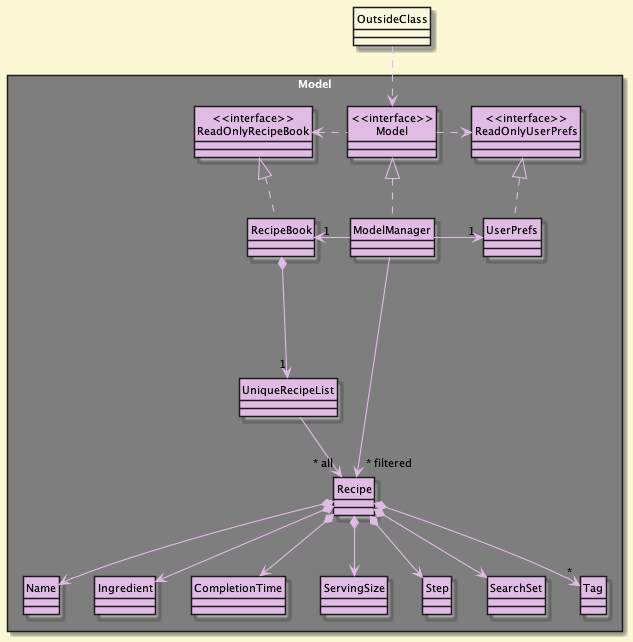

The diagram above was rendered by PlantUML. Its source (embedded in the PNG):
@startuml
!define DARKBLUE2
!include style.puml
hide circle
skinparam arrowThickness 1.1
skinparam arrowColor MODEL_COLOR
skinparam classBackgroundColor MODEL_COLOR
skinparam rectanglefontcolor white

Package Model <<Rectangle>>{
Class "<<interface>>\nReadOnlyRecipeBook" as ReadOnlyRecipeBook
Class "<<interface>>\nReadOnlyUserPrefs" as ReadOnlyUserPrefs
Class "<<interface>>\nModel" as Model
Class RecipeBook
Class ModelManager
Class UserPrefs

Class UniqueRecipeList
Class Recipe
Class CompletionTime
Class Name
Class Ingredient
Class Tag
Class ServingSize
Class Step
Class SearchSet

}

Class OutsideClass #faf8de
OutsideClass ..> Model

RecipeBook .up.|> ReadOnlyRecipeBook

ModelManager .up.|> Model
Model .right.> ReadOnlyUserPrefs
Model .left.> ReadOnlyRecipeBook
ModelManager -left-> "1" RecipeBook
ModelManager -right-> "1" UserPrefs
UserPrefs .up.|> ReadOnlyUserPrefs

RecipeBook *--> "1" UniqueRecipeList
UniqueRecipeList --> "~* all" Recipe
Recipe *--> Name
Recipe *--> CompletionTime
Recipe *--> Ingredient
Recipe*--> ServingSize
Recipe*--> Step
Recipe*--> SearchSet
Recipe *--> "*" Tag


Name -[hidden]right-> Ingredient
Ingredient -[hidden]right-> CompletionTime
CompletionTime -[hidden]right-> ServingSize
ServingSize -[hidden]right-> Step
Step -[hidden]right->SearchSet
ModelManager ---->"~* filtered" Recipe
@enduml